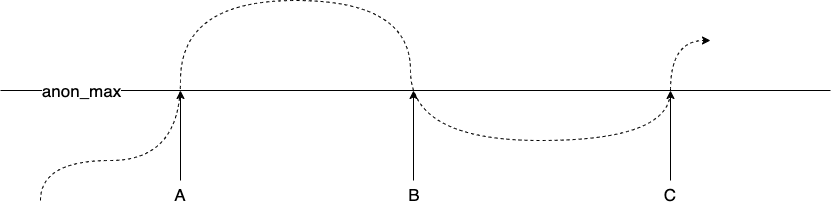

The diagram above was exported from draw.io. Its source (the exported page's mxGraphModel, read from the mxfile embedded in the PNG):
<mxGraphModel dx="2074" dy="1131" grid="1" gridSize="10" guides="1" tooltips="1" connect="1" arrows="1" fold="1" page="1" pageScale="1" pageWidth="827" pageHeight="1169" math="0" shadow="0">
  <root>
    <mxCell id="0" />
    <mxCell id="1" parent="0" />
    <mxCell id="Wc6Yc6yW-Pb4sKoTzvkn-1" value="" style="endArrow=none;html=1;rounded=0;" edge="1" parent="1">
      <mxGeometry width="50" height="50" relative="1" as="geometry">
        <mxPoint y="480" as="sourcePoint" />
        <mxPoint x="830" y="480" as="targetPoint" />
      </mxGeometry>
    </mxCell>
    <mxCell id="Wc6Yc6yW-Pb4sKoTzvkn-8" value="&lt;font style=&quot;font-size: 17px;&quot;&gt;anon_max&lt;/font&gt;" style="edgeLabel;html=1;align=center;verticalAlign=middle;resizable=0;points=[];" vertex="1" connectable="0" parent="Wc6Yc6yW-Pb4sKoTzvkn-1">
      <mxGeometry x="-0.9422" y="-2" relative="1" as="geometry">
        <mxPoint x="56" y="-2" as="offset" />
      </mxGeometry>
    </mxCell>
    <mxCell id="Wc6Yc6yW-Pb4sKoTzvkn-4" value="" style="curved=1;endArrow=classic;html=1;rounded=0;edgeStyle=orthogonalEdgeStyle;dashed=1;" edge="1" parent="1">
      <mxGeometry width="50" height="50" relative="1" as="geometry">
        <mxPoint x="40" y="590" as="sourcePoint" />
        <mxPoint x="710" y="430" as="targetPoint" />
        <Array as="points">
          <mxPoint x="40" y="550" />
          <mxPoint x="180" y="550" />
          <mxPoint x="180" y="390" />
          <mxPoint x="410" y="390" />
          <mxPoint x="410" y="530" />
          <mxPoint x="670" y="530" />
        </Array>
      </mxGeometry>
    </mxCell>
    <mxCell id="Wc6Yc6yW-Pb4sKoTzvkn-7" value="" style="endArrow=classic;html=1;rounded=0;" edge="1" parent="1">
      <mxGeometry width="50" height="50" relative="1" as="geometry">
        <mxPoint x="180" y="570" as="sourcePoint" />
        <mxPoint x="180" y="480" as="targetPoint" />
      </mxGeometry>
    </mxCell>
    <mxCell id="Wc6Yc6yW-Pb4sKoTzvkn-10" value="" style="endArrow=classic;html=1;rounded=0;" edge="1" parent="1">
      <mxGeometry width="50" height="50" relative="1" as="geometry">
        <mxPoint x="670" y="570" as="sourcePoint" />
        <mxPoint x="670" y="480" as="targetPoint" />
      </mxGeometry>
    </mxCell>
    <mxCell id="Wc6Yc6yW-Pb4sKoTzvkn-11" value="&lt;font style=&quot;font-size: 17px;&quot;&gt;A&lt;/font&gt;" style="text;html=1;strokeColor=none;fillColor=none;align=center;verticalAlign=middle;whiteSpace=wrap;rounded=0;" vertex="1" parent="1">
      <mxGeometry x="150" y="570" width="60" height="30" as="geometry" />
    </mxCell>
    <mxCell id="Wc6Yc6yW-Pb4sKoTzvkn-12" value="&lt;font style=&quot;font-size: 17px;&quot;&gt;B&lt;/font&gt;" style="text;html=1;strokeColor=none;fillColor=none;align=center;verticalAlign=middle;whiteSpace=wrap;rounded=0;" vertex="1" parent="1">
      <mxGeometry x="384" y="570" width="60" height="30" as="geometry" />
    </mxCell>
    <mxCell id="Wc6Yc6yW-Pb4sKoTzvkn-13" value="" style="endArrow=classic;html=1;rounded=0;" edge="1" parent="1">
      <mxGeometry width="50" height="50" relative="1" as="geometry">
        <mxPoint x="413" y="570" as="sourcePoint" />
        <mxPoint x="413" y="480" as="targetPoint" />
      </mxGeometry>
    </mxCell>
    <mxCell id="Wc6Yc6yW-Pb4sKoTzvkn-14" value="&lt;font style=&quot;font-size: 17px;&quot;&gt;C&lt;/font&gt;" style="text;html=1;strokeColor=none;fillColor=none;align=center;verticalAlign=middle;whiteSpace=wrap;rounded=0;" vertex="1" parent="1">
      <mxGeometry x="640" y="570" width="60" height="30" as="geometry" />
    </mxCell>
  </root>
</mxGraphModel>